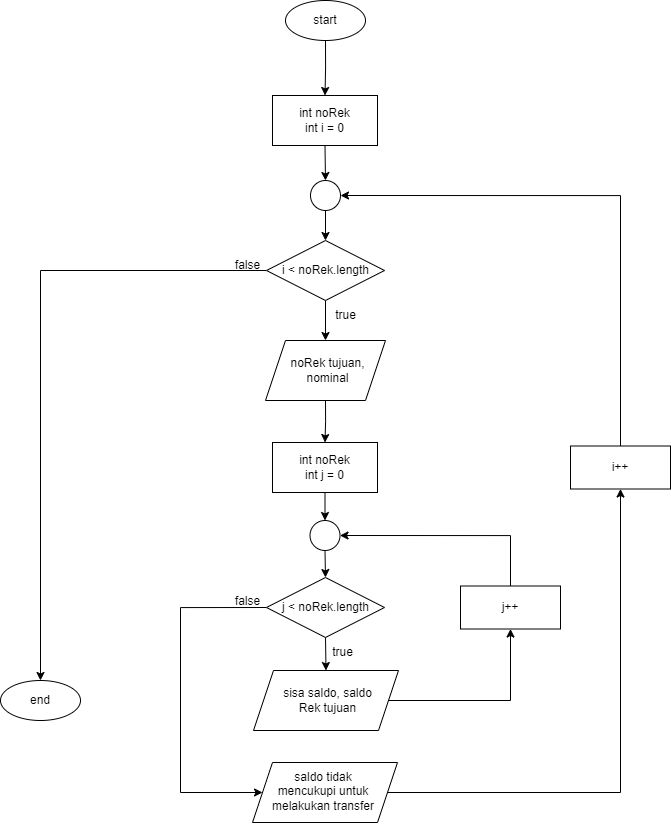

The diagram above was exported from draw.io. Its source (the exported page's mxGraphModel, read from the mxfile embedded in the PNG):
<mxGraphModel dx="982" dy="852" grid="1" gridSize="10" guides="1" tooltips="1" connect="1" arrows="1" fold="1" page="1" pageScale="1" pageWidth="850" pageHeight="1100" math="0" shadow="0">
  <root>
    <mxCell id="0" />
    <mxCell id="1" parent="0" />
    <mxCell id="2p-3X5UMcGanSZJ6qJNR-5" style="edgeStyle=orthogonalEdgeStyle;rounded=0;orthogonalLoop=1;jettySize=auto;html=1;exitX=0.5;exitY=1;exitDx=0;exitDy=0;entryX=0.5;entryY=0;entryDx=0;entryDy=0;" edge="1" parent="1" source="2p-3X5UMcGanSZJ6qJNR-1" target="2p-3X5UMcGanSZJ6qJNR-3">
      <mxGeometry relative="1" as="geometry" />
    </mxCell>
    <mxCell id="2p-3X5UMcGanSZJ6qJNR-1" value="" style="ellipse;whiteSpace=wrap;html=1;" vertex="1" parent="1">
      <mxGeometry x="385" y="30" width="80" height="40" as="geometry" />
    </mxCell>
    <mxCell id="2p-3X5UMcGanSZJ6qJNR-2" value="start" style="text;html=1;strokeColor=none;fillColor=none;align=center;verticalAlign=middle;whiteSpace=wrap;rounded=0;" vertex="1" parent="1">
      <mxGeometry x="395" y="35" width="60" height="30" as="geometry" />
    </mxCell>
    <mxCell id="2p-3X5UMcGanSZJ6qJNR-8" style="edgeStyle=orthogonalEdgeStyle;rounded=0;orthogonalLoop=1;jettySize=auto;html=1;exitX=0.5;exitY=1;exitDx=0;exitDy=0;entryX=0.5;entryY=0;entryDx=0;entryDy=0;" edge="1" parent="1" source="2p-3X5UMcGanSZJ6qJNR-3" target="2p-3X5UMcGanSZJ6qJNR-7">
      <mxGeometry relative="1" as="geometry" />
    </mxCell>
    <mxCell id="2p-3X5UMcGanSZJ6qJNR-3" value="" style="rounded=0;whiteSpace=wrap;html=1;" vertex="1" parent="1">
      <mxGeometry x="372" y="125" width="105" height="50" as="geometry" />
    </mxCell>
    <mxCell id="2p-3X5UMcGanSZJ6qJNR-4" value="int noRek&lt;br&gt;int i = 0" style="text;html=1;strokeColor=none;fillColor=none;align=center;verticalAlign=middle;whiteSpace=wrap;rounded=0;" vertex="1" parent="1">
      <mxGeometry x="387" y="135" width="75" height="30" as="geometry" />
    </mxCell>
    <mxCell id="2p-3X5UMcGanSZJ6qJNR-13" style="rounded=0;orthogonalLoop=1;jettySize=auto;html=1;exitX=0.5;exitY=1;exitDx=0;exitDy=0;entryX=0.5;entryY=0;entryDx=0;entryDy=0;" edge="1" parent="1" source="2p-3X5UMcGanSZJ6qJNR-6" target="2p-3X5UMcGanSZJ6qJNR-12">
      <mxGeometry relative="1" as="geometry" />
    </mxCell>
    <mxCell id="2p-3X5UMcGanSZJ6qJNR-37" style="edgeStyle=orthogonalEdgeStyle;rounded=0;orthogonalLoop=1;jettySize=auto;html=1;exitX=0;exitY=0.5;exitDx=0;exitDy=0;entryX=0.5;entryY=0;entryDx=0;entryDy=0;" edge="1" parent="1" source="2p-3X5UMcGanSZJ6qJNR-6" target="2p-3X5UMcGanSZJ6qJNR-35">
      <mxGeometry relative="1" as="geometry" />
    </mxCell>
    <mxCell id="2p-3X5UMcGanSZJ6qJNR-6" value="" style="rhombus;whiteSpace=wrap;html=1;" vertex="1" parent="1">
      <mxGeometry x="366" y="270" width="118" height="60" as="geometry" />
    </mxCell>
    <mxCell id="2p-3X5UMcGanSZJ6qJNR-9" style="edgeStyle=orthogonalEdgeStyle;rounded=0;orthogonalLoop=1;jettySize=auto;html=1;exitX=0.5;exitY=1;exitDx=0;exitDy=0;entryX=0.5;entryY=0;entryDx=0;entryDy=0;" edge="1" parent="1" source="2p-3X5UMcGanSZJ6qJNR-7" target="2p-3X5UMcGanSZJ6qJNR-6">
      <mxGeometry relative="1" as="geometry" />
    </mxCell>
    <mxCell id="2p-3X5UMcGanSZJ6qJNR-7" value="" style="ellipse;whiteSpace=wrap;html=1;aspect=fixed;" vertex="1" parent="1">
      <mxGeometry x="410" y="210" width="30" height="30" as="geometry" />
    </mxCell>
    <mxCell id="2p-3X5UMcGanSZJ6qJNR-11" value="i &amp;lt; noRek.length" style="text;html=1;strokeColor=none;fillColor=none;align=center;verticalAlign=middle;whiteSpace=wrap;rounded=0;" vertex="1" parent="1">
      <mxGeometry x="377.5" y="285" width="95" height="30" as="geometry" />
    </mxCell>
    <mxCell id="2p-3X5UMcGanSZJ6qJNR-18" style="edgeStyle=orthogonalEdgeStyle;rounded=0;orthogonalLoop=1;jettySize=auto;html=1;exitX=0.5;exitY=1;exitDx=0;exitDy=0;entryX=0.5;entryY=0;entryDx=0;entryDy=0;" edge="1" parent="1" source="2p-3X5UMcGanSZJ6qJNR-12" target="2p-3X5UMcGanSZJ6qJNR-16">
      <mxGeometry relative="1" as="geometry" />
    </mxCell>
    <mxCell id="2p-3X5UMcGanSZJ6qJNR-12" value="" style="shape=parallelogram;perimeter=parallelogramPerimeter;whiteSpace=wrap;html=1;fixedSize=1;" vertex="1" parent="1">
      <mxGeometry x="365" y="370" width="120" height="60" as="geometry" />
    </mxCell>
    <mxCell id="2p-3X5UMcGanSZJ6qJNR-14" value="noRek tujuan, nominal" style="text;html=1;strokeColor=none;fillColor=none;align=center;verticalAlign=middle;whiteSpace=wrap;rounded=0;" vertex="1" parent="1">
      <mxGeometry x="384.5" y="385" width="85" height="30" as="geometry" />
    </mxCell>
    <mxCell id="2p-3X5UMcGanSZJ6qJNR-23" style="edgeStyle=orthogonalEdgeStyle;rounded=0;orthogonalLoop=1;jettySize=auto;html=1;exitX=0.5;exitY=1;exitDx=0;exitDy=0;entryX=0.5;entryY=0;entryDx=0;entryDy=0;" edge="1" parent="1" source="2p-3X5UMcGanSZJ6qJNR-16" target="2p-3X5UMcGanSZJ6qJNR-22">
      <mxGeometry relative="1" as="geometry" />
    </mxCell>
    <mxCell id="2p-3X5UMcGanSZJ6qJNR-16" value="" style="rounded=0;whiteSpace=wrap;html=1;" vertex="1" parent="1">
      <mxGeometry x="372" y="472" width="105" height="50" as="geometry" />
    </mxCell>
    <mxCell id="2p-3X5UMcGanSZJ6qJNR-17" value="int noRek&lt;br&gt;int j = 0" style="text;html=1;strokeColor=none;fillColor=none;align=center;verticalAlign=middle;whiteSpace=wrap;rounded=0;" vertex="1" parent="1">
      <mxGeometry x="387" y="482" width="75" height="30" as="geometry" />
    </mxCell>
    <mxCell id="2p-3X5UMcGanSZJ6qJNR-26" style="edgeStyle=orthogonalEdgeStyle;rounded=0;orthogonalLoop=1;jettySize=auto;html=1;exitX=0.5;exitY=1;exitDx=0;exitDy=0;entryX=0.5;entryY=0;entryDx=0;entryDy=0;" edge="1" parent="1" source="2p-3X5UMcGanSZJ6qJNR-19" target="2p-3X5UMcGanSZJ6qJNR-28">
      <mxGeometry relative="1" as="geometry">
        <mxPoint x="424.9999999999999" y="700" as="targetPoint" />
      </mxGeometry>
    </mxCell>
    <mxCell id="2p-3X5UMcGanSZJ6qJNR-45" style="edgeStyle=orthogonalEdgeStyle;rounded=0;orthogonalLoop=1;jettySize=auto;html=1;exitX=0;exitY=0.5;exitDx=0;exitDy=0;entryX=0;entryY=0.5;entryDx=0;entryDy=0;" edge="1" parent="1" source="2p-3X5UMcGanSZJ6qJNR-19" target="2p-3X5UMcGanSZJ6qJNR-42">
      <mxGeometry relative="1" as="geometry">
        <Array as="points">
          <mxPoint x="280" y="637" />
          <mxPoint x="280" y="822" />
        </Array>
      </mxGeometry>
    </mxCell>
    <mxCell id="2p-3X5UMcGanSZJ6qJNR-19" value="" style="rhombus;whiteSpace=wrap;html=1;" vertex="1" parent="1">
      <mxGeometry x="366" y="607" width="118" height="60" as="geometry" />
    </mxCell>
    <mxCell id="2p-3X5UMcGanSZJ6qJNR-20" value="j &amp;lt; noRek.length" style="text;html=1;strokeColor=none;fillColor=none;align=center;verticalAlign=middle;whiteSpace=wrap;rounded=0;" vertex="1" parent="1">
      <mxGeometry x="377.5" y="622" width="95" height="30" as="geometry" />
    </mxCell>
    <mxCell id="2p-3X5UMcGanSZJ6qJNR-24" style="edgeStyle=orthogonalEdgeStyle;rounded=0;orthogonalLoop=1;jettySize=auto;html=1;exitX=0.5;exitY=1;exitDx=0;exitDy=0;entryX=0.5;entryY=0;entryDx=0;entryDy=0;" edge="1" parent="1" source="2p-3X5UMcGanSZJ6qJNR-22" target="2p-3X5UMcGanSZJ6qJNR-19">
      <mxGeometry relative="1" as="geometry" />
    </mxCell>
    <mxCell id="2p-3X5UMcGanSZJ6qJNR-22" value="" style="ellipse;whiteSpace=wrap;html=1;aspect=fixed;" vertex="1" parent="1">
      <mxGeometry x="409.5" y="550" width="30" height="30" as="geometry" />
    </mxCell>
    <mxCell id="2p-3X5UMcGanSZJ6qJNR-32" style="edgeStyle=orthogonalEdgeStyle;rounded=0;orthogonalLoop=1;jettySize=auto;html=1;exitX=1;exitY=0.5;exitDx=0;exitDy=0;entryX=0.5;entryY=1;entryDx=0;entryDy=0;" edge="1" parent="1" source="2p-3X5UMcGanSZJ6qJNR-28" target="2p-3X5UMcGanSZJ6qJNR-30">
      <mxGeometry relative="1" as="geometry" />
    </mxCell>
    <mxCell id="2p-3X5UMcGanSZJ6qJNR-28" value="" style="shape=parallelogram;perimeter=parallelogramPerimeter;whiteSpace=wrap;html=1;fixedSize=1;" vertex="1" parent="1">
      <mxGeometry x="353" y="700" width="145" height="60" as="geometry" />
    </mxCell>
    <mxCell id="2p-3X5UMcGanSZJ6qJNR-29" value="sisa saldo, saldo Rek tujuan" style="text;html=1;strokeColor=none;fillColor=none;align=center;verticalAlign=middle;whiteSpace=wrap;rounded=0;" vertex="1" parent="1">
      <mxGeometry x="379.5" y="715" width="95" height="30" as="geometry" />
    </mxCell>
    <mxCell id="2p-3X5UMcGanSZJ6qJNR-33" style="edgeStyle=orthogonalEdgeStyle;rounded=0;orthogonalLoop=1;jettySize=auto;html=1;exitX=0.5;exitY=0;exitDx=0;exitDy=0;entryX=1;entryY=0.5;entryDx=0;entryDy=0;" edge="1" parent="1" source="2p-3X5UMcGanSZJ6qJNR-30" target="2p-3X5UMcGanSZJ6qJNR-22">
      <mxGeometry relative="1" as="geometry" />
    </mxCell>
    <mxCell id="2p-3X5UMcGanSZJ6qJNR-30" value="" style="rounded=0;whiteSpace=wrap;html=1;" vertex="1" parent="1">
      <mxGeometry x="560" y="615.5" width="100" height="43" as="geometry" />
    </mxCell>
    <mxCell id="2p-3X5UMcGanSZJ6qJNR-31" value="j++" style="text;html=1;strokeColor=none;fillColor=none;align=center;verticalAlign=middle;whiteSpace=wrap;rounded=0;" vertex="1" parent="1">
      <mxGeometry x="590" y="628" width="40" height="18" as="geometry" />
    </mxCell>
    <mxCell id="2p-3X5UMcGanSZJ6qJNR-34" value="true" style="text;html=1;align=center;verticalAlign=middle;resizable=0;points=[];autosize=1;strokeColor=none;fillColor=none;" vertex="1" parent="1">
      <mxGeometry x="422" y="667" width="40" height="30" as="geometry" />
    </mxCell>
    <mxCell id="2p-3X5UMcGanSZJ6qJNR-35" value="" style="ellipse;whiteSpace=wrap;html=1;" vertex="1" parent="1">
      <mxGeometry x="100" y="710" width="80" height="40" as="geometry" />
    </mxCell>
    <mxCell id="2p-3X5UMcGanSZJ6qJNR-36" value="end" style="text;html=1;strokeColor=none;fillColor=none;align=center;verticalAlign=middle;whiteSpace=wrap;rounded=0;" vertex="1" parent="1">
      <mxGeometry x="110" y="715" width="60" height="30" as="geometry" />
    </mxCell>
    <mxCell id="2p-3X5UMcGanSZJ6qJNR-38" value="false" style="text;html=1;align=center;verticalAlign=middle;resizable=0;points=[];autosize=1;strokeColor=none;fillColor=none;" vertex="1" parent="1">
      <mxGeometry x="322" y="280" width="50" height="30" as="geometry" />
    </mxCell>
    <mxCell id="2p-3X5UMcGanSZJ6qJNR-40" value="true" style="text;html=1;align=center;verticalAlign=middle;resizable=0;points=[];autosize=1;strokeColor=none;fillColor=none;" vertex="1" parent="1">
      <mxGeometry x="425" y="330" width="40" height="30" as="geometry" />
    </mxCell>
    <mxCell id="2p-3X5UMcGanSZJ6qJNR-47" style="edgeStyle=orthogonalEdgeStyle;rounded=0;orthogonalLoop=1;jettySize=auto;html=1;exitX=1;exitY=0.5;exitDx=0;exitDy=0;entryX=0.5;entryY=1;entryDx=0;entryDy=0;" edge="1" parent="1" source="2p-3X5UMcGanSZJ6qJNR-42" target="2p-3X5UMcGanSZJ6qJNR-48">
      <mxGeometry relative="1" as="geometry">
        <mxPoint x="730" y="450" as="targetPoint" />
      </mxGeometry>
    </mxCell>
    <mxCell id="2p-3X5UMcGanSZJ6qJNR-42" value="" style="shape=parallelogram;perimeter=parallelogramPerimeter;whiteSpace=wrap;html=1;fixedSize=1;" vertex="1" parent="1">
      <mxGeometry x="352" y="792" width="145" height="60" as="geometry" />
    </mxCell>
    <mxCell id="2p-3X5UMcGanSZJ6qJNR-44" value="saldo tidak mencukupi untuk melakukan transfer" style="text;html=1;strokeColor=none;fillColor=none;align=center;verticalAlign=middle;whiteSpace=wrap;rounded=0;" vertex="1" parent="1">
      <mxGeometry x="369.5" y="806" width="105.5" height="30" as="geometry" />
    </mxCell>
    <mxCell id="2p-3X5UMcGanSZJ6qJNR-46" value="false" style="text;html=1;align=center;verticalAlign=middle;resizable=0;points=[];autosize=1;strokeColor=none;fillColor=none;" vertex="1" parent="1">
      <mxGeometry x="322" y="615.5" width="50" height="30" as="geometry" />
    </mxCell>
    <mxCell id="2p-3X5UMcGanSZJ6qJNR-50" style="edgeStyle=orthogonalEdgeStyle;rounded=0;orthogonalLoop=1;jettySize=auto;html=1;exitX=0.5;exitY=0;exitDx=0;exitDy=0;entryX=1;entryY=0.5;entryDx=0;entryDy=0;" edge="1" parent="1" source="2p-3X5UMcGanSZJ6qJNR-48" target="2p-3X5UMcGanSZJ6qJNR-7">
      <mxGeometry relative="1" as="geometry" />
    </mxCell>
    <mxCell id="2p-3X5UMcGanSZJ6qJNR-48" value="" style="rounded=0;whiteSpace=wrap;html=1;" vertex="1" parent="1">
      <mxGeometry x="670" y="475.5" width="100" height="43" as="geometry" />
    </mxCell>
    <mxCell id="2p-3X5UMcGanSZJ6qJNR-49" value="i++" style="text;html=1;strokeColor=none;fillColor=none;align=center;verticalAlign=middle;whiteSpace=wrap;rounded=0;" vertex="1" parent="1">
      <mxGeometry x="700" y="488" width="40" height="18" as="geometry" />
    </mxCell>
  </root>
</mxGraphModel>